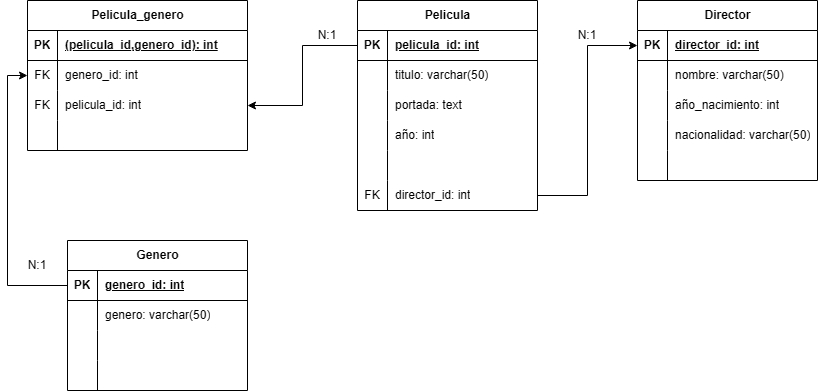

The diagram above was exported from draw.io. Its source (the exported page's mxGraphModel, read from the mxfile embedded in the PNG):
<mxGraphModel dx="2241" dy="783" grid="1" gridSize="10" guides="1" tooltips="1" connect="1" arrows="1" fold="1" page="1" pageScale="1" pageWidth="827" pageHeight="1169" math="0" shadow="0">
  <root>
    <mxCell id="0" />
    <mxCell id="1" parent="0" />
    <mxCell id="6XBANtTu7NbanDGq6wAs-1" parent="1" style="shape=table;startSize=30;container=1;collapsible=1;childLayout=tableLayout;fixedRows=1;rowLines=0;fontStyle=1;align=center;resizeLast=1;html=1;" value="Pelicula" vertex="1">
      <mxGeometry height="210" width="180" x="320" y="110" as="geometry" />
    </mxCell>
    <mxCell id="6XBANtTu7NbanDGq6wAs-2" parent="6XBANtTu7NbanDGq6wAs-1" style="shape=tableRow;horizontal=0;startSize=0;swimlaneHead=0;swimlaneBody=0;fillColor=none;collapsible=0;dropTarget=0;points=[[0,0.5],[1,0.5]];portConstraint=eastwest;top=0;left=0;right=0;bottom=1;" value="" vertex="1">
      <mxGeometry height="30" width="180" y="30" as="geometry" />
    </mxCell>
    <mxCell id="6XBANtTu7NbanDGq6wAs-3" parent="6XBANtTu7NbanDGq6wAs-2" style="shape=partialRectangle;connectable=0;fillColor=none;top=0;left=0;bottom=0;right=0;fontStyle=1;overflow=hidden;whiteSpace=wrap;html=1;" value="PK" vertex="1">
      <mxGeometry height="30" width="30" as="geometry">
        <mxRectangle height="30" width="30" as="alternateBounds" />
      </mxGeometry>
    </mxCell>
    <mxCell id="6XBANtTu7NbanDGq6wAs-4" parent="6XBANtTu7NbanDGq6wAs-2" style="shape=partialRectangle;connectable=0;fillColor=none;top=0;left=0;bottom=0;right=0;align=left;spacingLeft=6;fontStyle=5;overflow=hidden;whiteSpace=wrap;html=1;" value="pelicula_id: int" vertex="1">
      <mxGeometry height="30" width="150" x="30" as="geometry">
        <mxRectangle height="30" width="150" as="alternateBounds" />
      </mxGeometry>
    </mxCell>
    <mxCell id="6XBANtTu7NbanDGq6wAs-5" parent="6XBANtTu7NbanDGq6wAs-1" style="shape=tableRow;horizontal=0;startSize=0;swimlaneHead=0;swimlaneBody=0;fillColor=none;collapsible=0;dropTarget=0;points=[[0,0.5],[1,0.5]];portConstraint=eastwest;top=0;left=0;right=0;bottom=0;" value="" vertex="1">
      <mxGeometry height="30" width="180" y="60" as="geometry" />
    </mxCell>
    <mxCell id="6XBANtTu7NbanDGq6wAs-6" parent="6XBANtTu7NbanDGq6wAs-5" style="shape=partialRectangle;connectable=0;fillColor=none;top=0;left=0;bottom=0;right=0;editable=1;overflow=hidden;whiteSpace=wrap;html=1;" value="" vertex="1">
      <mxGeometry height="30" width="30" as="geometry">
        <mxRectangle height="30" width="30" as="alternateBounds" />
      </mxGeometry>
    </mxCell>
    <mxCell id="6XBANtTu7NbanDGq6wAs-7" parent="6XBANtTu7NbanDGq6wAs-5" style="shape=partialRectangle;connectable=0;fillColor=none;top=0;left=0;bottom=0;right=0;align=left;spacingLeft=6;overflow=hidden;whiteSpace=wrap;html=1;" value="titulo: varchar(50)" vertex="1">
      <mxGeometry height="30" width="150" x="30" as="geometry">
        <mxRectangle height="30" width="150" as="alternateBounds" />
      </mxGeometry>
    </mxCell>
    <mxCell id="6XBANtTu7NbanDGq6wAs-8" parent="6XBANtTu7NbanDGq6wAs-1" style="shape=tableRow;horizontal=0;startSize=0;swimlaneHead=0;swimlaneBody=0;fillColor=none;collapsible=0;dropTarget=0;points=[[0,0.5],[1,0.5]];portConstraint=eastwest;top=0;left=0;right=0;bottom=0;" value="" vertex="1">
      <mxGeometry height="30" width="180" y="90" as="geometry" />
    </mxCell>
    <mxCell id="6XBANtTu7NbanDGq6wAs-9" parent="6XBANtTu7NbanDGq6wAs-8" style="shape=partialRectangle;connectable=0;fillColor=none;top=0;left=0;bottom=0;right=0;editable=1;overflow=hidden;whiteSpace=wrap;html=1;" value="" vertex="1">
      <mxGeometry height="30" width="30" as="geometry">
        <mxRectangle height="30" width="30" as="alternateBounds" />
      </mxGeometry>
    </mxCell>
    <mxCell id="6XBANtTu7NbanDGq6wAs-10" parent="6XBANtTu7NbanDGq6wAs-8" style="shape=partialRectangle;connectable=0;fillColor=none;top=0;left=0;bottom=0;right=0;align=left;spacingLeft=6;overflow=hidden;whiteSpace=wrap;html=1;" value="portada: text" vertex="1">
      <mxGeometry height="30" width="150" x="30" as="geometry">
        <mxRectangle height="30" width="150" as="alternateBounds" />
      </mxGeometry>
    </mxCell>
    <mxCell id="6XBANtTu7NbanDGq6wAs-14" parent="6XBANtTu7NbanDGq6wAs-1" style="shape=tableRow;horizontal=0;startSize=0;swimlaneHead=0;swimlaneBody=0;fillColor=none;collapsible=0;dropTarget=0;points=[[0,0.5],[1,0.5]];portConstraint=eastwest;top=0;left=0;right=0;bottom=0;" value="" vertex="1">
      <mxGeometry height="30" width="180" y="120" as="geometry" />
    </mxCell>
    <mxCell id="6XBANtTu7NbanDGq6wAs-15" parent="6XBANtTu7NbanDGq6wAs-14" style="shape=partialRectangle;connectable=0;fillColor=none;top=0;left=0;bottom=0;right=0;editable=1;overflow=hidden;whiteSpace=wrap;html=1;" value="" vertex="1">
      <mxGeometry height="30" width="30" as="geometry">
        <mxRectangle height="30" width="30" as="alternateBounds" />
      </mxGeometry>
    </mxCell>
    <mxCell id="6XBANtTu7NbanDGq6wAs-16" parent="6XBANtTu7NbanDGq6wAs-14" style="shape=partialRectangle;connectable=0;fillColor=none;top=0;left=0;bottom=0;right=0;align=left;spacingLeft=6;overflow=hidden;whiteSpace=wrap;html=1;" value="año: int" vertex="1">
      <mxGeometry height="30" width="150" x="30" as="geometry">
        <mxRectangle height="30" width="150" as="alternateBounds" />
      </mxGeometry>
    </mxCell>
    <mxCell id="6XBANtTu7NbanDGq6wAs-11" parent="6XBANtTu7NbanDGq6wAs-1" style="shape=tableRow;horizontal=0;startSize=0;swimlaneHead=0;swimlaneBody=0;fillColor=none;collapsible=0;dropTarget=0;points=[[0,0.5],[1,0.5]];portConstraint=eastwest;top=0;left=0;right=0;bottom=0;" value="" vertex="1">
      <mxGeometry height="30" width="180" y="150" as="geometry" />
    </mxCell>
    <mxCell id="6XBANtTu7NbanDGq6wAs-12" parent="6XBANtTu7NbanDGq6wAs-11" style="shape=partialRectangle;connectable=0;fillColor=none;top=0;left=0;bottom=0;right=0;editable=1;overflow=hidden;whiteSpace=wrap;html=1;" value="" vertex="1">
      <mxGeometry height="30" width="30" as="geometry">
        <mxRectangle height="30" width="30" as="alternateBounds" />
      </mxGeometry>
    </mxCell>
    <mxCell id="6XBANtTu7NbanDGq6wAs-13" parent="6XBANtTu7NbanDGq6wAs-11" style="shape=partialRectangle;connectable=0;fillColor=none;top=0;left=0;bottom=0;right=0;align=left;spacingLeft=6;overflow=hidden;whiteSpace=wrap;html=1;" value="" vertex="1">
      <mxGeometry height="30" width="150" x="30" as="geometry">
        <mxRectangle height="30" width="150" as="alternateBounds" />
      </mxGeometry>
    </mxCell>
    <mxCell id="6XBANtTu7NbanDGq6wAs-17" parent="6XBANtTu7NbanDGq6wAs-1" style="shape=tableRow;horizontal=0;startSize=0;swimlaneHead=0;swimlaneBody=0;fillColor=none;collapsible=0;dropTarget=0;points=[[0,0.5],[1,0.5]];portConstraint=eastwest;top=0;left=0;right=0;bottom=0;" value="" vertex="1">
      <mxGeometry height="30" width="180" y="180" as="geometry" />
    </mxCell>
    <mxCell id="6XBANtTu7NbanDGq6wAs-18" parent="6XBANtTu7NbanDGq6wAs-17" style="shape=partialRectangle;connectable=0;fillColor=none;top=0;left=0;bottom=0;right=0;editable=1;overflow=hidden;whiteSpace=wrap;html=1;" value="FK" vertex="1">
      <mxGeometry height="30" width="30" as="geometry">
        <mxRectangle height="30" width="30" as="alternateBounds" />
      </mxGeometry>
    </mxCell>
    <mxCell id="6XBANtTu7NbanDGq6wAs-19" parent="6XBANtTu7NbanDGq6wAs-17" style="shape=partialRectangle;connectable=0;fillColor=none;top=0;left=0;bottom=0;right=0;align=left;spacingLeft=6;overflow=hidden;whiteSpace=wrap;html=1;" value="director_id: int" vertex="1">
      <mxGeometry height="30" width="150" x="30" as="geometry">
        <mxRectangle height="30" width="150" as="alternateBounds" />
      </mxGeometry>
    </mxCell>
    <mxCell id="6XBANtTu7NbanDGq6wAs-20" parent="1" style="shape=table;startSize=30;container=1;collapsible=1;childLayout=tableLayout;fixedRows=1;rowLines=0;fontStyle=1;align=center;resizeLast=1;html=1;" value="Director" vertex="1">
      <mxGeometry height="180" width="180" x="600" y="110" as="geometry" />
    </mxCell>
    <mxCell id="6XBANtTu7NbanDGq6wAs-21" parent="6XBANtTu7NbanDGq6wAs-20" style="shape=tableRow;horizontal=0;startSize=0;swimlaneHead=0;swimlaneBody=0;fillColor=none;collapsible=0;dropTarget=0;points=[[0,0.5],[1,0.5]];portConstraint=eastwest;top=0;left=0;right=0;bottom=1;" value="" vertex="1">
      <mxGeometry height="30" width="180" y="30" as="geometry" />
    </mxCell>
    <mxCell id="6XBANtTu7NbanDGq6wAs-22" parent="6XBANtTu7NbanDGq6wAs-21" style="shape=partialRectangle;connectable=0;fillColor=none;top=0;left=0;bottom=0;right=0;fontStyle=1;overflow=hidden;whiteSpace=wrap;html=1;" value="PK" vertex="1">
      <mxGeometry height="30" width="30" as="geometry">
        <mxRectangle height="30" width="30" as="alternateBounds" />
      </mxGeometry>
    </mxCell>
    <mxCell id="6XBANtTu7NbanDGq6wAs-23" parent="6XBANtTu7NbanDGq6wAs-21" style="shape=partialRectangle;connectable=0;fillColor=none;top=0;left=0;bottom=0;right=0;align=left;spacingLeft=6;fontStyle=5;overflow=hidden;whiteSpace=wrap;html=1;" value="director_id: int" vertex="1">
      <mxGeometry height="30" width="150" x="30" as="geometry">
        <mxRectangle height="30" width="150" as="alternateBounds" />
      </mxGeometry>
    </mxCell>
    <mxCell id="6XBANtTu7NbanDGq6wAs-24" parent="6XBANtTu7NbanDGq6wAs-20" style="shape=tableRow;horizontal=0;startSize=0;swimlaneHead=0;swimlaneBody=0;fillColor=none;collapsible=0;dropTarget=0;points=[[0,0.5],[1,0.5]];portConstraint=eastwest;top=0;left=0;right=0;bottom=0;" value="" vertex="1">
      <mxGeometry height="30" width="180" y="60" as="geometry" />
    </mxCell>
    <mxCell id="6XBANtTu7NbanDGq6wAs-25" parent="6XBANtTu7NbanDGq6wAs-24" style="shape=partialRectangle;connectable=0;fillColor=none;top=0;left=0;bottom=0;right=0;editable=1;overflow=hidden;whiteSpace=wrap;html=1;" value="" vertex="1">
      <mxGeometry height="30" width="30" as="geometry">
        <mxRectangle height="30" width="30" as="alternateBounds" />
      </mxGeometry>
    </mxCell>
    <mxCell id="6XBANtTu7NbanDGq6wAs-26" parent="6XBANtTu7NbanDGq6wAs-24" style="shape=partialRectangle;connectable=0;fillColor=none;top=0;left=0;bottom=0;right=0;align=left;spacingLeft=6;overflow=hidden;whiteSpace=wrap;html=1;" value="nombre: varchar(50)" vertex="1">
      <mxGeometry height="30" width="150" x="30" as="geometry">
        <mxRectangle height="30" width="150" as="alternateBounds" />
      </mxGeometry>
    </mxCell>
    <mxCell id="6XBANtTu7NbanDGq6wAs-27" parent="6XBANtTu7NbanDGq6wAs-20" style="shape=tableRow;horizontal=0;startSize=0;swimlaneHead=0;swimlaneBody=0;fillColor=none;collapsible=0;dropTarget=0;points=[[0,0.5],[1,0.5]];portConstraint=eastwest;top=0;left=0;right=0;bottom=0;" value="" vertex="1">
      <mxGeometry height="30" width="180" y="90" as="geometry" />
    </mxCell>
    <mxCell id="6XBANtTu7NbanDGq6wAs-28" parent="6XBANtTu7NbanDGq6wAs-27" style="shape=partialRectangle;connectable=0;fillColor=none;top=0;left=0;bottom=0;right=0;editable=1;overflow=hidden;whiteSpace=wrap;html=1;" value="" vertex="1">
      <mxGeometry height="30" width="30" as="geometry">
        <mxRectangle height="30" width="30" as="alternateBounds" />
      </mxGeometry>
    </mxCell>
    <mxCell id="6XBANtTu7NbanDGq6wAs-29" parent="6XBANtTu7NbanDGq6wAs-27" style="shape=partialRectangle;connectable=0;fillColor=none;top=0;left=0;bottom=0;right=0;align=left;spacingLeft=6;overflow=hidden;whiteSpace=wrap;html=1;" value="año_nacimiento: int" vertex="1">
      <mxGeometry height="30" width="150" x="30" as="geometry">
        <mxRectangle height="30" width="150" as="alternateBounds" />
      </mxGeometry>
    </mxCell>
    <mxCell id="6XBANtTu7NbanDGq6wAs-30" parent="6XBANtTu7NbanDGq6wAs-20" style="shape=tableRow;horizontal=0;startSize=0;swimlaneHead=0;swimlaneBody=0;fillColor=none;collapsible=0;dropTarget=0;points=[[0,0.5],[1,0.5]];portConstraint=eastwest;top=0;left=0;right=0;bottom=0;" value="" vertex="1">
      <mxGeometry height="30" width="180" y="120" as="geometry" />
    </mxCell>
    <mxCell id="6XBANtTu7NbanDGq6wAs-31" parent="6XBANtTu7NbanDGq6wAs-30" style="shape=partialRectangle;connectable=0;fillColor=none;top=0;left=0;bottom=0;right=0;editable=1;overflow=hidden;whiteSpace=wrap;html=1;" value="" vertex="1">
      <mxGeometry height="30" width="30" as="geometry">
        <mxRectangle height="30" width="30" as="alternateBounds" />
      </mxGeometry>
    </mxCell>
    <mxCell id="6XBANtTu7NbanDGq6wAs-32" parent="6XBANtTu7NbanDGq6wAs-30" style="shape=partialRectangle;connectable=0;fillColor=none;top=0;left=0;bottom=0;right=0;align=left;spacingLeft=6;overflow=hidden;whiteSpace=wrap;html=1;" value="nacionalidad: varchar(50)" vertex="1">
      <mxGeometry height="30" width="150" x="30" as="geometry">
        <mxRectangle height="30" width="150" as="alternateBounds" />
      </mxGeometry>
    </mxCell>
    <mxCell id="6XBANtTu7NbanDGq6wAs-33" parent="6XBANtTu7NbanDGq6wAs-20" style="shape=tableRow;horizontal=0;startSize=0;swimlaneHead=0;swimlaneBody=0;fillColor=none;collapsible=0;dropTarget=0;points=[[0,0.5],[1,0.5]];portConstraint=eastwest;top=0;left=0;right=0;bottom=0;" value="" vertex="1">
      <mxGeometry height="30" width="180" y="150" as="geometry" />
    </mxCell>
    <mxCell id="6XBANtTu7NbanDGq6wAs-34" parent="6XBANtTu7NbanDGq6wAs-33" style="shape=partialRectangle;connectable=0;fillColor=none;top=0;left=0;bottom=0;right=0;editable=1;overflow=hidden;whiteSpace=wrap;html=1;" value="" vertex="1">
      <mxGeometry height="30" width="30" as="geometry">
        <mxRectangle height="30" width="30" as="alternateBounds" />
      </mxGeometry>
    </mxCell>
    <mxCell id="6XBANtTu7NbanDGq6wAs-35" parent="6XBANtTu7NbanDGq6wAs-33" style="shape=partialRectangle;connectable=0;fillColor=none;top=0;left=0;bottom=0;right=0;align=left;spacingLeft=6;overflow=hidden;whiteSpace=wrap;html=1;" value="" vertex="1">
      <mxGeometry height="30" width="150" x="30" as="geometry">
        <mxRectangle height="30" width="150" as="alternateBounds" />
      </mxGeometry>
    </mxCell>
    <mxCell id="6XBANtTu7NbanDGq6wAs-39" edge="1" parent="1" source="6XBANtTu7NbanDGq6wAs-17" style="edgeStyle=orthogonalEdgeStyle;rounded=0;orthogonalLoop=1;jettySize=auto;html=1;entryX=0;entryY=0.5;entryDx=0;entryDy=0;" target="6XBANtTu7NbanDGq6wAs-21">
      <mxGeometry relative="1" as="geometry" />
    </mxCell>
    <mxCell id="6XBANtTu7NbanDGq6wAs-40" parent="1" style="text;html=1;whiteSpace=wrap;strokeColor=none;fillColor=none;align=center;verticalAlign=middle;rounded=0;" value="N:1" vertex="1">
      <mxGeometry height="30" width="60" x="520" y="130" as="geometry" />
    </mxCell>
    <mxCell id="6XBANtTu7NbanDGq6wAs-41" parent="1" style="shape=table;startSize=30;container=1;collapsible=1;childLayout=tableLayout;fixedRows=1;rowLines=0;fontStyle=1;align=center;resizeLast=1;html=1;" value="Genero" vertex="1">
      <mxGeometry height="150" width="180" x="30" y="350" as="geometry" />
    </mxCell>
    <mxCell id="6XBANtTu7NbanDGq6wAs-42" parent="6XBANtTu7NbanDGq6wAs-41" style="shape=tableRow;horizontal=0;startSize=0;swimlaneHead=0;swimlaneBody=0;fillColor=none;collapsible=0;dropTarget=0;points=[[0,0.5],[1,0.5]];portConstraint=eastwest;top=0;left=0;right=0;bottom=1;" value="" vertex="1">
      <mxGeometry height="30" width="180" y="30" as="geometry" />
    </mxCell>
    <mxCell id="6XBANtTu7NbanDGq6wAs-43" parent="6XBANtTu7NbanDGq6wAs-42" style="shape=partialRectangle;connectable=0;fillColor=none;top=0;left=0;bottom=0;right=0;fontStyle=1;overflow=hidden;whiteSpace=wrap;html=1;" value="PK" vertex="1">
      <mxGeometry height="30" width="30" as="geometry">
        <mxRectangle height="30" width="30" as="alternateBounds" />
      </mxGeometry>
    </mxCell>
    <mxCell id="6XBANtTu7NbanDGq6wAs-44" parent="6XBANtTu7NbanDGq6wAs-42" style="shape=partialRectangle;connectable=0;fillColor=none;top=0;left=0;bottom=0;right=0;align=left;spacingLeft=6;fontStyle=5;overflow=hidden;whiteSpace=wrap;html=1;" value="genero_id: int" vertex="1">
      <mxGeometry height="30" width="150" x="30" as="geometry">
        <mxRectangle height="30" width="150" as="alternateBounds" />
      </mxGeometry>
    </mxCell>
    <mxCell id="6XBANtTu7NbanDGq6wAs-45" parent="6XBANtTu7NbanDGq6wAs-41" style="shape=tableRow;horizontal=0;startSize=0;swimlaneHead=0;swimlaneBody=0;fillColor=none;collapsible=0;dropTarget=0;points=[[0,0.5],[1,0.5]];portConstraint=eastwest;top=0;left=0;right=0;bottom=0;" value="" vertex="1">
      <mxGeometry height="30" width="180" y="60" as="geometry" />
    </mxCell>
    <mxCell id="6XBANtTu7NbanDGq6wAs-46" parent="6XBANtTu7NbanDGq6wAs-45" style="shape=partialRectangle;connectable=0;fillColor=none;top=0;left=0;bottom=0;right=0;editable=1;overflow=hidden;whiteSpace=wrap;html=1;" value="" vertex="1">
      <mxGeometry height="30" width="30" as="geometry">
        <mxRectangle height="30" width="30" as="alternateBounds" />
      </mxGeometry>
    </mxCell>
    <mxCell id="6XBANtTu7NbanDGq6wAs-47" parent="6XBANtTu7NbanDGq6wAs-45" style="shape=partialRectangle;connectable=0;fillColor=none;top=0;left=0;bottom=0;right=0;align=left;spacingLeft=6;overflow=hidden;whiteSpace=wrap;html=1;" value="genero: varchar(50)" vertex="1">
      <mxGeometry height="30" width="150" x="30" as="geometry">
        <mxRectangle height="30" width="150" as="alternateBounds" />
      </mxGeometry>
    </mxCell>
    <mxCell id="6XBANtTu7NbanDGq6wAs-48" parent="6XBANtTu7NbanDGq6wAs-41" style="shape=tableRow;horizontal=0;startSize=0;swimlaneHead=0;swimlaneBody=0;fillColor=none;collapsible=0;dropTarget=0;points=[[0,0.5],[1,0.5]];portConstraint=eastwest;top=0;left=0;right=0;bottom=0;" value="" vertex="1">
      <mxGeometry height="30" width="180" y="90" as="geometry" />
    </mxCell>
    <mxCell id="6XBANtTu7NbanDGq6wAs-49" parent="6XBANtTu7NbanDGq6wAs-48" style="shape=partialRectangle;connectable=0;fillColor=none;top=0;left=0;bottom=0;right=0;editable=1;overflow=hidden;whiteSpace=wrap;html=1;" value="" vertex="1">
      <mxGeometry height="30" width="30" as="geometry">
        <mxRectangle height="30" width="30" as="alternateBounds" />
      </mxGeometry>
    </mxCell>
    <mxCell id="6XBANtTu7NbanDGq6wAs-50" parent="6XBANtTu7NbanDGq6wAs-48" style="shape=partialRectangle;connectable=0;fillColor=none;top=0;left=0;bottom=0;right=0;align=left;spacingLeft=6;overflow=hidden;whiteSpace=wrap;html=1;" value="" vertex="1">
      <mxGeometry height="30" width="150" x="30" as="geometry">
        <mxRectangle height="30" width="150" as="alternateBounds" />
      </mxGeometry>
    </mxCell>
    <mxCell id="6XBANtTu7NbanDGq6wAs-51" parent="6XBANtTu7NbanDGq6wAs-41" style="shape=tableRow;horizontal=0;startSize=0;swimlaneHead=0;swimlaneBody=0;fillColor=none;collapsible=0;dropTarget=0;points=[[0,0.5],[1,0.5]];portConstraint=eastwest;top=0;left=0;right=0;bottom=0;" value="" vertex="1">
      <mxGeometry height="30" width="180" y="120" as="geometry" />
    </mxCell>
    <mxCell id="6XBANtTu7NbanDGq6wAs-52" parent="6XBANtTu7NbanDGq6wAs-51" style="shape=partialRectangle;connectable=0;fillColor=none;top=0;left=0;bottom=0;right=0;editable=1;overflow=hidden;whiteSpace=wrap;html=1;" value="" vertex="1">
      <mxGeometry height="30" width="30" as="geometry">
        <mxRectangle height="30" width="30" as="alternateBounds" />
      </mxGeometry>
    </mxCell>
    <mxCell id="6XBANtTu7NbanDGq6wAs-53" parent="6XBANtTu7NbanDGq6wAs-51" style="shape=partialRectangle;connectable=0;fillColor=none;top=0;left=0;bottom=0;right=0;align=left;spacingLeft=6;overflow=hidden;whiteSpace=wrap;html=1;" value="" vertex="1">
      <mxGeometry height="30" width="150" x="30" as="geometry">
        <mxRectangle height="30" width="150" as="alternateBounds" />
      </mxGeometry>
    </mxCell>
    <mxCell id="6XBANtTu7NbanDGq6wAs-55" parent="1" style="shape=table;startSize=30;container=1;collapsible=1;childLayout=tableLayout;fixedRows=1;rowLines=0;fontStyle=1;align=center;resizeLast=1;html=1;" value="Pelicula_genero" vertex="1">
      <mxGeometry height="150" width="220" x="-10" y="110" as="geometry" />
    </mxCell>
    <mxCell id="6XBANtTu7NbanDGq6wAs-56" parent="6XBANtTu7NbanDGq6wAs-55" style="shape=tableRow;horizontal=0;startSize=0;swimlaneHead=0;swimlaneBody=0;fillColor=none;collapsible=0;dropTarget=0;points=[[0,0.5],[1,0.5]];portConstraint=eastwest;top=0;left=0;right=0;bottom=1;" value="" vertex="1">
      <mxGeometry height="30" width="220" y="30" as="geometry" />
    </mxCell>
    <mxCell id="6XBANtTu7NbanDGq6wAs-57" parent="6XBANtTu7NbanDGq6wAs-56" style="shape=partialRectangle;connectable=0;fillColor=none;top=0;left=0;bottom=0;right=0;fontStyle=1;overflow=hidden;whiteSpace=wrap;html=1;" value="PK" vertex="1">
      <mxGeometry height="30" width="30" as="geometry">
        <mxRectangle height="30" width="30" as="alternateBounds" />
      </mxGeometry>
    </mxCell>
    <mxCell id="6XBANtTu7NbanDGq6wAs-58" parent="6XBANtTu7NbanDGq6wAs-56" style="shape=partialRectangle;connectable=0;fillColor=none;top=0;left=0;bottom=0;right=0;align=left;spacingLeft=6;fontStyle=5;overflow=hidden;whiteSpace=wrap;html=1;" value="(pelicula_id,genero_id): int" vertex="1">
      <mxGeometry height="30" width="190" x="30" as="geometry">
        <mxRectangle height="30" width="190" as="alternateBounds" />
      </mxGeometry>
    </mxCell>
    <mxCell id="6XBANtTu7NbanDGq6wAs-59" parent="6XBANtTu7NbanDGq6wAs-55" style="shape=tableRow;horizontal=0;startSize=0;swimlaneHead=0;swimlaneBody=0;fillColor=none;collapsible=0;dropTarget=0;points=[[0,0.5],[1,0.5]];portConstraint=eastwest;top=0;left=0;right=0;bottom=0;" value="" vertex="1">
      <mxGeometry height="30" width="220" y="60" as="geometry" />
    </mxCell>
    <mxCell id="6XBANtTu7NbanDGq6wAs-60" parent="6XBANtTu7NbanDGq6wAs-59" style="shape=partialRectangle;connectable=0;fillColor=none;top=0;left=0;bottom=0;right=0;editable=1;overflow=hidden;whiteSpace=wrap;html=1;" value="FK" vertex="1">
      <mxGeometry height="30" width="30" as="geometry">
        <mxRectangle height="30" width="30" as="alternateBounds" />
      </mxGeometry>
    </mxCell>
    <mxCell id="6XBANtTu7NbanDGq6wAs-61" parent="6XBANtTu7NbanDGq6wAs-59" style="shape=partialRectangle;connectable=0;fillColor=none;top=0;left=0;bottom=0;right=0;align=left;spacingLeft=6;overflow=hidden;whiteSpace=wrap;html=1;" value="genero_id: int" vertex="1">
      <mxGeometry height="30" width="190" x="30" as="geometry">
        <mxRectangle height="30" width="190" as="alternateBounds" />
      </mxGeometry>
    </mxCell>
    <mxCell id="6XBANtTu7NbanDGq6wAs-62" parent="6XBANtTu7NbanDGq6wAs-55" style="shape=tableRow;horizontal=0;startSize=0;swimlaneHead=0;swimlaneBody=0;fillColor=none;collapsible=0;dropTarget=0;points=[[0,0.5],[1,0.5]];portConstraint=eastwest;top=0;left=0;right=0;bottom=0;" value="" vertex="1">
      <mxGeometry height="30" width="220" y="90" as="geometry" />
    </mxCell>
    <mxCell id="6XBANtTu7NbanDGq6wAs-63" parent="6XBANtTu7NbanDGq6wAs-62" style="shape=partialRectangle;connectable=0;fillColor=none;top=0;left=0;bottom=0;right=0;editable=1;overflow=hidden;whiteSpace=wrap;html=1;" value="FK" vertex="1">
      <mxGeometry height="30" width="30" as="geometry">
        <mxRectangle height="30" width="30" as="alternateBounds" />
      </mxGeometry>
    </mxCell>
    <mxCell id="6XBANtTu7NbanDGq6wAs-64" parent="6XBANtTu7NbanDGq6wAs-62" style="shape=partialRectangle;connectable=0;fillColor=none;top=0;left=0;bottom=0;right=0;align=left;spacingLeft=6;overflow=hidden;whiteSpace=wrap;html=1;" value="pelicula_id: int" vertex="1">
      <mxGeometry height="30" width="190" x="30" as="geometry">
        <mxRectangle height="30" width="190" as="alternateBounds" />
      </mxGeometry>
    </mxCell>
    <mxCell id="6XBANtTu7NbanDGq6wAs-65" parent="6XBANtTu7NbanDGq6wAs-55" style="shape=tableRow;horizontal=0;startSize=0;swimlaneHead=0;swimlaneBody=0;fillColor=none;collapsible=0;dropTarget=0;points=[[0,0.5],[1,0.5]];portConstraint=eastwest;top=0;left=0;right=0;bottom=0;" value="" vertex="1">
      <mxGeometry height="30" width="220" y="120" as="geometry" />
    </mxCell>
    <mxCell id="6XBANtTu7NbanDGq6wAs-66" parent="6XBANtTu7NbanDGq6wAs-65" style="shape=partialRectangle;connectable=0;fillColor=none;top=0;left=0;bottom=0;right=0;editable=1;overflow=hidden;whiteSpace=wrap;html=1;" value="" vertex="1">
      <mxGeometry height="30" width="30" as="geometry">
        <mxRectangle height="30" width="30" as="alternateBounds" />
      </mxGeometry>
    </mxCell>
    <mxCell id="6XBANtTu7NbanDGq6wAs-67" parent="6XBANtTu7NbanDGq6wAs-65" style="shape=partialRectangle;connectable=0;fillColor=none;top=0;left=0;bottom=0;right=0;align=left;spacingLeft=6;overflow=hidden;whiteSpace=wrap;html=1;" value="" vertex="1">
      <mxGeometry height="30" width="190" x="30" as="geometry">
        <mxRectangle height="30" width="190" as="alternateBounds" />
      </mxGeometry>
    </mxCell>
    <mxCell id="6XBANtTu7NbanDGq6wAs-68" edge="1" parent="1" source="6XBANtTu7NbanDGq6wAs-2" style="edgeStyle=orthogonalEdgeStyle;rounded=0;orthogonalLoop=1;jettySize=auto;html=1;entryX=1;entryY=0.5;entryDx=0;entryDy=0;" target="6XBANtTu7NbanDGq6wAs-62">
      <mxGeometry relative="1" as="geometry" />
    </mxCell>
    <mxCell id="6XBANtTu7NbanDGq6wAs-69" edge="1" parent="1" source="6XBANtTu7NbanDGq6wAs-42" style="edgeStyle=orthogonalEdgeStyle;rounded=0;orthogonalLoop=1;jettySize=auto;html=1;entryX=0;entryY=0.5;entryDx=0;entryDy=0;" target="6XBANtTu7NbanDGq6wAs-59">
      <mxGeometry relative="1" as="geometry" />
    </mxCell>
    <mxCell id="6XBANtTu7NbanDGq6wAs-70" parent="1" style="text;html=1;whiteSpace=wrap;strokeColor=none;fillColor=none;align=center;verticalAlign=middle;rounded=0;" value="N:1" vertex="1">
      <mxGeometry height="30" width="60" x="260" y="130" as="geometry" />
    </mxCell>
    <mxCell id="6XBANtTu7NbanDGq6wAs-71" parent="1" style="text;html=1;whiteSpace=wrap;strokeColor=none;fillColor=none;align=center;verticalAlign=middle;rounded=0;" value="N:1" vertex="1">
      <mxGeometry height="30" width="60" x="-30" y="360" as="geometry" />
    </mxCell>
  </root>
</mxGraphModel>